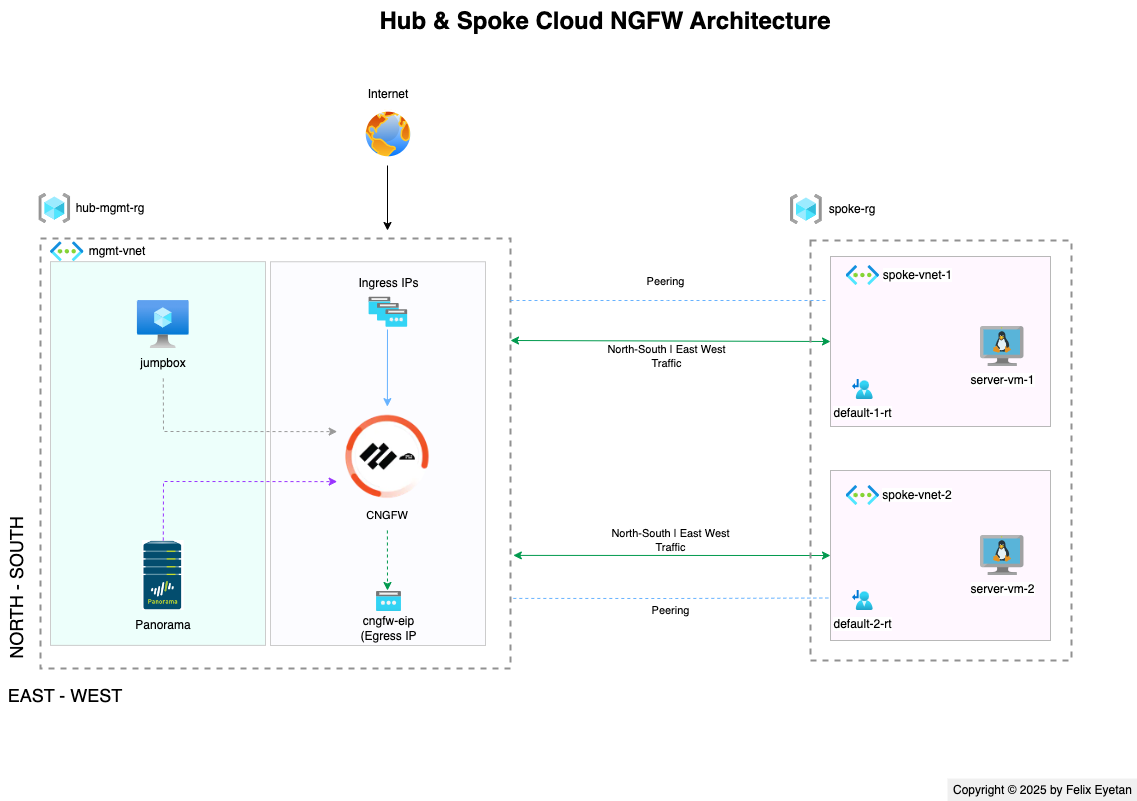

The diagram above was exported from draw.io. Its source (the exported page's mxGraphModel, read from the mxfile embedded in the PNG):
<mxGraphModel dx="1546" dy="769" grid="1" gridSize="10" guides="1" tooltips="1" connect="1" arrows="1" fold="1" page="1" pageScale="1" pageWidth="1169" pageHeight="827" math="0" shadow="0">
  <root>
    <mxCell id="0" />
    <mxCell id="1" parent="0" />
    <mxCell id="11PDeqFYVoV68AR4EG9x-14" value="" style="fontStyle=0;verticalAlign=top;align=center;spacingTop=-2;fillColor=none;rounded=0;whiteSpace=wrap;html=1;strokeColor=#919191;strokeWidth=2;dashed=1;container=1;collapsible=0;expand=0;recursiveResize=0;" parent="1" vertex="1">
      <mxGeometry x="71" y="262" width="470" height="430" as="geometry" />
    </mxCell>
    <mxCell id="dFKM3AtOk0Yplvp2KRKa-1" value="" style="rounded=0;whiteSpace=wrap;html=1;fillColor=#EDFFFB;strokeColor=#CCCCCC;" parent="11PDeqFYVoV68AR4EG9x-14" vertex="1">
      <mxGeometry x="10" y="23.129999999999995" width="215" height="383.75" as="geometry" />
    </mxCell>
    <mxCell id="11PDeqFYVoV68AR4EG9x-3" value="" style="rounded=0;whiteSpace=wrap;html=1;fillColor=#FCFCFF;strokeColor=#CCCCCC;" parent="11PDeqFYVoV68AR4EG9x-14" vertex="1">
      <mxGeometry x="230" y="23.25" width="215" height="383.75" as="geometry" />
    </mxCell>
    <mxCell id="11PDeqFYVoV68AR4EG9x-8" value="" style="image;aspect=fixed;html=1;points=[];align=center;fontSize=12;image=img/lib/azure2/networking/Public_IP_Addresses.svg;" parent="11PDeqFYVoV68AR4EG9x-14" vertex="1">
      <mxGeometry x="336" y="353" width="25" height="20" as="geometry" />
    </mxCell>
    <mxCell id="11PDeqFYVoV68AR4EG9x-13" value="Ingress IPs" style="text;html=1;align=center;verticalAlign=middle;whiteSpace=wrap;rounded=0;" parent="11PDeqFYVoV68AR4EG9x-14" vertex="1">
      <mxGeometry x="316.88" y="37" width="63.12" height="15.75" as="geometry" />
    </mxCell>
    <mxCell id="11PDeqFYVoV68AR4EG9x-9" value="" style="shape=image;verticalLabelPosition=bottom;labelBackgroundColor=default;verticalAlign=top;aspect=fixed;imageAspect=0;image=https://www.paloaltonetworks.com/content/dam/pan/en_US/includes/igw/cloud-ngfw/assets/images/overview/circle-logo-1.png;" parent="11PDeqFYVoV68AR4EG9x-14" vertex="1">
      <mxGeometry x="296.66999999999996" y="168.12" width="100.43" height="100" as="geometry" />
    </mxCell>
    <mxCell id="11PDeqFYVoV68AR4EG9x-60" value="" style="shape=image;aspect=fixed;image=data:image/png,(base64 omitted: 15760 chars);" parent="11PDeqFYVoV68AR4EG9x-14" vertex="1">
      <mxGeometry x="101.9" y="302" width="41.77" height="70" as="geometry" />
    </mxCell>
    <mxCell id="11PDeqFYVoV68AR4EG9x-61" value="Panorama" style="text;html=1;align=center;verticalAlign=middle;whiteSpace=wrap;rounded=0;" parent="11PDeqFYVoV68AR4EG9x-14" vertex="1">
      <mxGeometry x="92.79" y="372" width="60" height="30" as="geometry" />
    </mxCell>
    <mxCell id="11PDeqFYVoV68AR4EG9x-62" value="" style="endArrow=classic;html=1;rounded=0;exitX=0.5;exitY=0;exitDx=0;exitDy=0;entryX=0;entryY=0.75;entryDx=0;entryDy=0;dashed=1;strokeColor=#9933FF;" parent="11PDeqFYVoV68AR4EG9x-14" source="11PDeqFYVoV68AR4EG9x-60" target="11PDeqFYVoV68AR4EG9x-9" edge="1">
      <mxGeometry width="50" height="50" relative="1" as="geometry">
        <mxPoint x="66.88" y="290" as="sourcePoint" />
        <mxPoint x="116.88" y="240" as="targetPoint" />
        <Array as="points">
          <mxPoint x="123" y="243" />
        </Array>
      </mxGeometry>
    </mxCell>
    <mxCell id="11PDeqFYVoV68AR4EG9x-70" value="&lt;font style=&quot;font-size: 11px;&quot;&gt;CNGFW&lt;/font&gt;" style="text;html=1;align=center;verticalAlign=middle;whiteSpace=wrap;rounded=0;" parent="11PDeqFYVoV68AR4EG9x-14" vertex="1">
      <mxGeometry x="316.88" y="262" width="60" height="30" as="geometry" />
    </mxCell>
    <mxCell id="11PDeqFYVoV68AR4EG9x-59" value="" style="endArrow=classic;html=1;rounded=0;exitX=0.5;exitY=1;exitDx=0;exitDy=0;entryX=0.44;entryY=-0.05;entryDx=0;entryDy=0;strokeColor=#00994D;dashed=1;entryPerimeter=0;" parent="11PDeqFYVoV68AR4EG9x-14" source="11PDeqFYVoV68AR4EG9x-70" target="11PDeqFYVoV68AR4EG9x-8" edge="1">
      <mxGeometry width="50" height="50" relative="1" as="geometry">
        <mxPoint x="352.8200000000001" y="292" as="sourcePoint" />
        <mxPoint x="340.94" y="402" as="targetPoint" />
      </mxGeometry>
    </mxCell>
    <mxCell id="dFKM3AtOk0Yplvp2KRKa-2" value="" style="endArrow=classic;html=1;rounded=0;strokeColor=#66B2FF;exitX=0.477;exitY=1.075;exitDx=0;exitDy=0;exitPerimeter=0;entryX=0.5;entryY=0;entryDx=0;entryDy=0;" parent="11PDeqFYVoV68AR4EG9x-14" edge="1" target="11PDeqFYVoV68AR4EG9x-9" source="dFKM3AtOk0Yplvp2KRKa-18">
      <mxGeometry width="50" height="50" relative="1" as="geometry">
        <mxPoint x="316" y="90" as="sourcePoint" />
        <mxPoint x="315.9525600000002" y="174.01999999999998" as="targetPoint" />
      </mxGeometry>
    </mxCell>
    <mxCell id="dFKM3AtOk0Yplvp2KRKa-15" value="" style="image;aspect=fixed;html=1;points=[];align=center;fontSize=12;image=img/lib/azure2/compute/Virtual_Machine.svg;" parent="11PDeqFYVoV68AR4EG9x-14" vertex="1">
      <mxGeometry x="96.91" y="62" width="51.75" height="48" as="geometry" />
    </mxCell>
    <mxCell id="dFKM3AtOk0Yplvp2KRKa-17" value="cngfw-eip&lt;div&gt;(Egress IP&lt;/div&gt;" style="text;html=1;align=center;verticalAlign=middle;whiteSpace=wrap;rounded=0;" parent="11PDeqFYVoV68AR4EG9x-14" vertex="1">
      <mxGeometry x="307.88" y="382.25" width="81.25" height="15.75" as="geometry" />
    </mxCell>
    <mxCell id="dFKM3AtOk0Yplvp2KRKa-18" value="" style="image;aspect=fixed;html=1;points=[];align=center;fontSize=12;image=img/lib/azure2/networking/Public_IP_Prefixes.svg;" parent="11PDeqFYVoV68AR4EG9x-14" vertex="1">
      <mxGeometry x="328.59" y="58.75" width="38.57" height="30" as="geometry" />
    </mxCell>
    <mxCell id="dFKM3AtOk0Yplvp2KRKa-19" value="jumpbox" style="text;html=1;align=center;verticalAlign=middle;whiteSpace=wrap;rounded=0;" parent="11PDeqFYVoV68AR4EG9x-14" vertex="1">
      <mxGeometry x="92.78999999999999" y="110" width="60" height="30" as="geometry" />
    </mxCell>
    <mxCell id="dFKM3AtOk0Yplvp2KRKa-22" value="" style="endArrow=classic;html=1;rounded=0;entryX=0;entryY=0.25;entryDx=0;entryDy=0;exitX=0.5;exitY=1;exitDx=0;exitDy=0;strokeColor=#999999;dashed=1;" parent="11PDeqFYVoV68AR4EG9x-14" source="dFKM3AtOk0Yplvp2KRKa-19" target="11PDeqFYVoV68AR4EG9x-9" edge="1">
      <mxGeometry width="50" height="50" relative="1" as="geometry">
        <mxPoint x="123" y="152" as="sourcePoint" />
        <mxPoint x="193.67000000000002" y="140" as="targetPoint" />
        <Array as="points">
          <mxPoint x="123" y="193" />
        </Array>
      </mxGeometry>
    </mxCell>
    <mxCell id="11PDeqFYVoV68AR4EG9x-65" value="" style="image;aspect=fixed;html=1;points=[];align=center;fontSize=12;image=img/lib/azure2/networking/Virtual_Networks.svg;" parent="11PDeqFYVoV68AR4EG9x-14" vertex="1">
      <mxGeometry x="10" y="3.25" width="33.5" height="20" as="geometry" />
    </mxCell>
    <mxCell id="CnxtBuqsN6E_WXJv31jQ-10" value="mgmt-vnet" style="text;html=1;align=center;verticalAlign=middle;whiteSpace=wrap;rounded=0;" vertex="1" parent="11PDeqFYVoV68AR4EG9x-14">
      <mxGeometry x="46.5" y="-1.75" width="60" height="30" as="geometry" />
    </mxCell>
    <mxCell id="11PDeqFYVoV68AR4EG9x-21" value="" style="endArrow=none;dashed=1;html=1;rounded=0;exitX=1.006;exitY=0.837;exitDx=0;exitDy=0;exitPerimeter=0;strokeColor=#66B2FF;entryX=0;entryY=0.75;entryDx=0;entryDy=0;" parent="1" source="11PDeqFYVoV68AR4EG9x-14" target="dFKM3AtOk0Yplvp2KRKa-6" edge="1">
      <mxGeometry width="50" height="50" relative="1" as="geometry">
        <mxPoint x="543" y="671" as="sourcePoint" />
        <mxPoint x="951" y="671" as="targetPoint" />
        <Array as="points">
          <mxPoint x="701" y="622" />
        </Array>
      </mxGeometry>
    </mxCell>
    <mxCell id="11PDeqFYVoV68AR4EG9x-22" value="Peering" style="edgeLabel;html=1;align=center;verticalAlign=middle;resizable=0;points=[];" parent="11PDeqFYVoV68AR4EG9x-21" vertex="1" connectable="0">
      <mxGeometry x="0.1207" relative="1" as="geometry">
        <mxPoint x="-21" y="12" as="offset" />
      </mxGeometry>
    </mxCell>
    <mxCell id="11PDeqFYVoV68AR4EG9x-30" value="" style="endArrow=classic;startArrow=classic;html=1;rounded=0;strokeColor=#00994D;entryX=0;entryY=0.5;entryDx=0;entryDy=0;exitX=1.006;exitY=0.472;exitDx=0;exitDy=0;exitPerimeter=0;" parent="1" target="11PDeqFYVoV68AR4EG9x-16" edge="1">
      <mxGeometry width="50" height="50" relative="1" as="geometry">
        <mxPoint x="540.9999999999999" y="364.00000000000006" as="sourcePoint" />
        <mxPoint x="817.18" y="364.04" as="targetPoint" />
      </mxGeometry>
    </mxCell>
    <mxCell id="dFKM3AtOk0Yplvp2KRKa-27" value="North-South | East West&lt;br&gt;Traffic" style="edgeLabel;html=1;align=center;verticalAlign=middle;resizable=0;points=[];" parent="11PDeqFYVoV68AR4EG9x-30" vertex="1" connectable="0">
      <mxGeometry x="-0.025" y="-1" relative="1" as="geometry">
        <mxPoint y="14" as="offset" />
      </mxGeometry>
    </mxCell>
    <mxCell id="11PDeqFYVoV68AR4EG9x-45" value="" style="endArrow=classic;html=1;rounded=0;exitX=0.54;exitY=1.1;exitDx=0;exitDy=0;exitPerimeter=0;" parent="1" edge="1">
      <mxGeometry width="50" height="50" relative="1" as="geometry">
        <mxPoint x="418" y="189" as="sourcePoint" />
        <mxPoint x="418" y="254" as="targetPoint" />
      </mxGeometry>
    </mxCell>
    <mxCell id="11PDeqFYVoV68AR4EG9x-52" value="&lt;font style=&quot;font-size: 18px;&quot;&gt;NORTH - SOUTH&lt;/font&gt;" style="text;html=1;align=center;verticalAlign=middle;whiteSpace=wrap;rounded=0;rotation=-90;" parent="1" vertex="1">
      <mxGeometry x="-39" y="596.5" width="170" height="30" as="geometry" />
    </mxCell>
    <mxCell id="11PDeqFYVoV68AR4EG9x-53" value="&lt;font style=&quot;font-size: 18px;&quot;&gt;EAST - WEST&lt;/font&gt;" style="text;html=1;align=center;verticalAlign=middle;whiteSpace=wrap;rounded=0;rotation=0;" parent="1" vertex="1">
      <mxGeometry x="31" y="704" width="130" height="30" as="geometry" />
    </mxCell>
    <mxCell id="11PDeqFYVoV68AR4EG9x-67" value="&lt;h1 style=&quot;margin-top: 0px;&quot;&gt;Hub &amp;amp; Spoke Cloud NGFW Architecture&lt;/h1&gt;" style="text;html=1;whiteSpace=wrap;overflow=hidden;rounded=0;align=center;" parent="1" vertex="1">
      <mxGeometry x="351" y="24" width="570" height="70" as="geometry" />
    </mxCell>
    <mxCell id="11PDeqFYVoV68AR4EG9x-4" value="" style="image;aspect=fixed;html=1;points=[];align=center;fontSize=12;image=img/lib/azure2/general/Resource_Groups.svg;" parent="1" vertex="1">
      <mxGeometry x="69.37" y="217" width="31.88" height="30" as="geometry" />
    </mxCell>
    <mxCell id="ynJhtIDhL1PS9FKkWy9--20" value="" style="image;aspect=fixed;html=1;points=[];align=center;fontSize=12;image=img/lib/azure2/general/Resource_Groups.svg;" parent="1" vertex="1">
      <mxGeometry x="821" y="218" width="31.88" height="30" as="geometry" />
    </mxCell>
    <mxCell id="dFKM3AtOk0Yplvp2KRKa-10" value="" style="endArrow=classic;startArrow=classic;html=1;rounded=0;strokeColor=#00994D;entryX=0;entryY=0.5;entryDx=0;entryDy=0;exitX=1.006;exitY=0.737;exitDx=0;exitDy=0;exitPerimeter=0;" parent="1" source="11PDeqFYVoV68AR4EG9x-14" target="dFKM3AtOk0Yplvp2KRKa-6" edge="1">
      <mxGeometry width="50" height="50" relative="1" as="geometry">
        <mxPoint x="540.9999999999999" y="574" as="sourcePoint" />
        <mxPoint x="861" y="574" as="targetPoint" />
      </mxGeometry>
    </mxCell>
    <mxCell id="dFKM3AtOk0Yplvp2KRKa-28" value="North-South | East West&lt;br&gt;Traffic" style="edgeLabel;html=1;align=center;verticalAlign=middle;resizable=0;points=[];" parent="dFKM3AtOk0Yplvp2KRKa-10" vertex="1" connectable="0">
      <mxGeometry x="-0.0089" y="-1" relative="1" as="geometry">
        <mxPoint y="-16" as="offset" />
      </mxGeometry>
    </mxCell>
    <mxCell id="ynJhtIDhL1PS9FKkWy9--19" value="" style="fontStyle=0;verticalAlign=top;align=center;spacingTop=-2;fillColor=none;rounded=0;whiteSpace=wrap;html=1;strokeColor=#919191;strokeWidth=2;dashed=1;container=0;collapsible=0;expand=0;recursiveResize=0;" parent="1" vertex="1">
      <mxGeometry x="841" y="264" width="261" height="420" as="geometry" />
    </mxCell>
    <mxCell id="dFKM3AtOk0Yplvp2KRKa-13" value="" style="endArrow=none;dashed=1;html=1;rounded=0;exitX=1.006;exitY=0.837;exitDx=0;exitDy=0;exitPerimeter=0;strokeColor=#66B2FF;entryX=0;entryY=0.75;entryDx=0;entryDy=0;" parent="1" edge="1">
      <mxGeometry width="50" height="50" relative="1" as="geometry">
        <mxPoint x="541" y="324" as="sourcePoint" />
        <mxPoint x="858" y="324" as="targetPoint" />
        <Array as="points">
          <mxPoint x="698" y="324" />
        </Array>
      </mxGeometry>
    </mxCell>
    <mxCell id="dFKM3AtOk0Yplvp2KRKa-14" value="Peering" style="edgeLabel;html=1;align=center;verticalAlign=middle;resizable=0;points=[];" parent="dFKM3AtOk0Yplvp2KRKa-13" vertex="1" connectable="0">
      <mxGeometry x="0.1207" relative="1" as="geometry">
        <mxPoint x="-24" y="-20" as="offset" />
      </mxGeometry>
    </mxCell>
    <mxCell id="11PDeqFYVoV68AR4EG9x-19" value="" style="image;aspect=fixed;html=1;points=[];align=center;fontSize=12;image=img/lib/azure2/networking/Route_Tables.svg;" parent="1" vertex="1">
      <mxGeometry x="972.26" y="414" width="30.97" height="30" as="geometry" />
    </mxCell>
    <mxCell id="dFKM3AtOk0Yplvp2KRKa-6" value="" style="rounded=0;whiteSpace=wrap;html=1;fillColor=#FFF7FF;strokeColor=#B8B8B8;" parent="1" vertex="1">
      <mxGeometry x="861" y="494" width="220" height="170" as="geometry" />
    </mxCell>
    <mxCell id="11PDeqFYVoV68AR4EG9x-16" value="" style="rounded=0;whiteSpace=wrap;html=1;fillColor=#FFF7FF;strokeColor=#B8B8B8;" parent="1" vertex="1">
      <mxGeometry x="861" y="280" width="220" height="170" as="geometry" />
    </mxCell>
    <mxCell id="11PDeqFYVoV68AR4EG9x-66" value="" style="image;aspect=fixed;html=1;points=[];align=center;fontSize=12;image=img/lib/azure2/networking/Virtual_Networks.svg;" parent="1" vertex="1">
      <mxGeometry x="876.57" y="289" width="33.5" height="20" as="geometry" />
    </mxCell>
    <mxCell id="11PDeqFYVoV68AR4EG9x-26" value="server-vm-1" style="image;sketch=0;aspect=fixed;html=1;points=[];align=center;fontSize=12;image=img/lib/mscae/VM_Linux.svg;" parent="1" vertex="1">
      <mxGeometry x="1011" y="350" width="43.48" height="40" as="geometry" />
    </mxCell>
    <mxCell id="dFKM3AtOk0Yplvp2KRKa-7" value="default-1-rt" style="image;aspect=fixed;html=1;points=[];align=center;fontSize=12;image=img/lib/azure2/networking/Route_Tables.svg;" parent="1" vertex="1">
      <mxGeometry x="883" y="403" width="20.65" height="20" as="geometry" />
    </mxCell>
    <mxCell id="dFKM3AtOk0Yplvp2KRKa-9" value="server-vm-2" style="image;sketch=0;aspect=fixed;html=1;points=[];align=center;fontSize=12;image=img/lib/mscae/VM_Linux.svg;" parent="1" vertex="1">
      <mxGeometry x="1011" y="559" width="43.48" height="40" as="geometry" />
    </mxCell>
    <mxCell id="dFKM3AtOk0Yplvp2KRKa-12" value="" style="image;aspect=fixed;html=1;points=[];align=center;fontSize=12;image=img/lib/azure2/networking/Virtual_Networks.svg;" parent="1" vertex="1">
      <mxGeometry x="876.57" y="509" width="33.5" height="20" as="geometry" />
    </mxCell>
    <mxCell id="CnxtBuqsN6E_WXJv31jQ-2" value="hub-mgmt-rg" style="text;html=1;align=center;verticalAlign=middle;whiteSpace=wrap;rounded=0;" vertex="1" parent="1">
      <mxGeometry x="101.25" y="217" width="79.75" height="30" as="geometry" />
    </mxCell>
    <mxCell id="CnxtBuqsN6E_WXJv31jQ-3" value="spoke-rg" style="text;html=1;align=center;verticalAlign=middle;whiteSpace=wrap;rounded=0;" vertex="1" parent="1">
      <mxGeometry x="852.88" y="218" width="60" height="30" as="geometry" />
    </mxCell>
    <mxCell id="CnxtBuqsN6E_WXJv31jQ-4" value="default-2-rt" style="image;aspect=fixed;html=1;points=[];align=center;fontSize=12;image=img/lib/azure2/networking/Route_Tables.svg;" vertex="1" parent="1">
      <mxGeometry x="883" y="614" width="20.65" height="20" as="geometry" />
    </mxCell>
    <mxCell id="CnxtBuqsN6E_WXJv31jQ-5" value="&lt;span style=&quot;text-wrap: nowrap; background-color: rgb(255, 255, 255);&quot;&gt;spoke-vnet-1&lt;/span&gt;" style="text;html=1;align=center;verticalAlign=middle;whiteSpace=wrap;rounded=0;" vertex="1" parent="1">
      <mxGeometry x="915.82" y="284" width="65.18" height="30" as="geometry" />
    </mxCell>
    <mxCell id="CnxtBuqsN6E_WXJv31jQ-6" value="&lt;span style=&quot;text-wrap: nowrap; background-color: rgb(255, 255, 255);&quot;&gt;spoke-vnet-2&lt;/span&gt;" style="text;html=1;align=center;verticalAlign=middle;whiteSpace=wrap;rounded=0;" vertex="1" parent="1">
      <mxGeometry x="913" y="504" width="70" height="30" as="geometry" />
    </mxCell>
    <mxCell id="CnxtBuqsN6E_WXJv31jQ-7" value="" style="image;aspect=fixed;perimeter=ellipsePerimeter;html=1;align=center;shadow=0;dashed=0;spacingTop=3;image=img/lib/active_directory/internet_globe.svg;" vertex="1" parent="1">
      <mxGeometry x="394" y="133" width="50" height="50" as="geometry" />
    </mxCell>
    <mxCell id="CnxtBuqsN6E_WXJv31jQ-8" value="Internet" style="text;html=1;align=center;verticalAlign=middle;whiteSpace=wrap;rounded=0;" vertex="1" parent="1">
      <mxGeometry x="389" y="103" width="60" height="30" as="geometry" />
    </mxCell>
    <mxCell id="CnxtBuqsN6E_WXJv31jQ-13" value="Copyright © 2025 by Felix Eyetan" style="text;strokeColor=none;fillColor=#F0F0F0;align=left;verticalAlign=middle;spacingLeft=4;spacingRight=4;overflow=hidden;points=[[0,0.5],[1,0.5]];portConstraint=eastwest;rotatable=0;whiteSpace=wrap;html=1;" vertex="1" parent="1">
      <mxGeometry x="978" y="802" width="190" height="23" as="geometry" />
    </mxCell>
  </root>
</mxGraphModel>